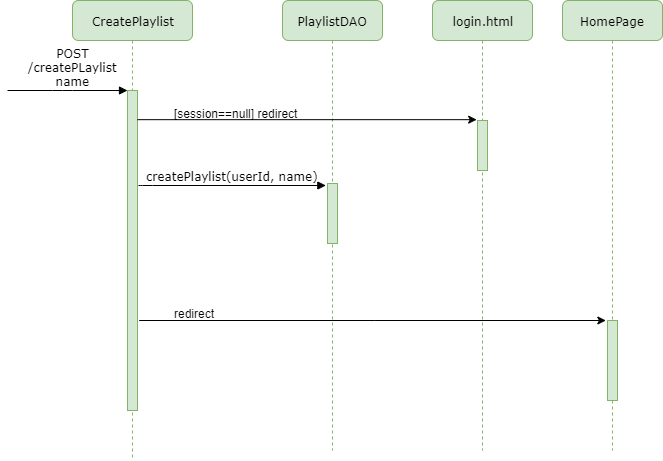

The diagram above was exported from draw.io. Its source (the exported page's mxGraphModel, read from the mxfile embedded in the PNG):
<mxGraphModel dx="1185" dy="685" grid="1" gridSize="10" guides="1" tooltips="1" connect="1" arrows="1" fold="1" page="1" pageScale="1" pageWidth="1100" pageHeight="850" background="#ffffff" math="0" shadow="0">
  <root>
    <mxCell id="0" />
    <mxCell id="1" parent="0" />
    <mxCell id="7baba1c4bc27f4b0-2" value="CreatePlaylist" style="shape=umlLifeline;perimeter=lifelinePerimeter;whiteSpace=wrap;html=1;container=1;collapsible=0;recursiveResize=0;outlineConnect=0;rounded=1;shadow=0;comic=0;labelBackgroundColor=none;strokeWidth=1;fontFamily=Verdana;fontSize=12;align=center;fillColor=#d5e8d4;strokeColor=#82b366;" parent="1" vertex="1">
      <mxGeometry x="220" y="80" width="120" height="460" as="geometry" />
    </mxCell>
    <mxCell id="7baba1c4bc27f4b0-10" value="" style="html=1;points=[];perimeter=orthogonalPerimeter;rounded=0;shadow=0;comic=0;labelBackgroundColor=none;strokeWidth=1;fontFamily=Verdana;fontSize=12;align=center;fillColor=#d5e8d4;strokeColor=#82b366;" parent="7baba1c4bc27f4b0-2" vertex="1">
      <mxGeometry x="55" y="90" width="10" height="320" as="geometry" />
    </mxCell>
    <mxCell id="7baba1c4bc27f4b0-4" value="PlaylistDAO" style="shape=umlLifeline;perimeter=lifelinePerimeter;whiteSpace=wrap;html=1;container=1;collapsible=0;recursiveResize=0;outlineConnect=0;rounded=1;shadow=0;comic=0;labelBackgroundColor=none;strokeWidth=1;fontFamily=Verdana;fontSize=12;align=center;fillColor=#d5e8d4;strokeColor=#82b366;" parent="1" vertex="1">
      <mxGeometry x="430" y="80" width="100" height="450" as="geometry" />
    </mxCell>
    <mxCell id="7baba1c4bc27f4b0-5" value="login.html" style="shape=umlLifeline;perimeter=lifelinePerimeter;whiteSpace=wrap;html=1;container=1;collapsible=0;recursiveResize=0;outlineConnect=0;rounded=1;shadow=0;comic=0;labelBackgroundColor=none;strokeWidth=1;fontFamily=Verdana;fontSize=12;align=center;fillColor=#d5e8d4;strokeColor=#82b366;" parent="1" vertex="1">
      <mxGeometry x="580" y="80" width="100" height="450" as="geometry" />
    </mxCell>
    <mxCell id="7baba1c4bc27f4b0-19" value="" style="html=1;points=[];perimeter=orthogonalPerimeter;rounded=0;shadow=0;comic=0;labelBackgroundColor=none;strokeWidth=1;fontFamily=Verdana;fontSize=12;align=center;fillColor=#d5e8d4;strokeColor=#82b366;" parent="7baba1c4bc27f4b0-5" vertex="1">
      <mxGeometry x="45" y="120" width="10" height="50" as="geometry" />
    </mxCell>
    <mxCell id="7baba1c4bc27f4b0-20" value="createPlaylist(userId, name)" style="html=1;verticalAlign=bottom;endArrow=block;labelBackgroundColor=none;fontFamily=Verdana;fontSize=12;edgeStyle=elbowEdgeStyle;elbow=vertical;entryX=-0.139;entryY=0.029;entryDx=0;entryDy=0;entryPerimeter=0;" parent="1" target="U3MctNZh0qMDF3wG6a5Q-5" edge="1">
      <mxGeometry x="0.0036" relative="1" as="geometry">
        <mxPoint x="286" y="265" as="sourcePoint" />
        <Array as="points">
          <mxPoint x="290" y="265" />
        </Array>
        <mxPoint x="470" y="265" as="targetPoint" />
        <mxPoint as="offset" />
      </mxGeometry>
    </mxCell>
    <mxCell id="7baba1c4bc27f4b0-11" value="POST&lt;br&gt;/createPLaylist&lt;br&gt;name" style="html=1;verticalAlign=bottom;endArrow=block;entryX=0;entryY=0;labelBackgroundColor=none;fontFamily=Verdana;fontSize=12;edgeStyle=elbowEdgeStyle;elbow=vertical;" parent="1" target="7baba1c4bc27f4b0-10" edge="1">
      <mxGeometry x="0.0833" relative="1" as="geometry">
        <mxPoint x="155" y="170" as="sourcePoint" />
        <Array as="points">
          <mxPoint x="210" y="170" />
        </Array>
        <mxPoint as="offset" />
      </mxGeometry>
    </mxCell>
    <mxCell id="SwkJQTikLhHR7fLE-XSc-18" value="HomePage" style="shape=umlLifeline;perimeter=lifelinePerimeter;whiteSpace=wrap;html=1;container=1;collapsible=0;recursiveResize=0;outlineConnect=0;rounded=1;shadow=0;comic=0;labelBackgroundColor=none;strokeWidth=1;fontFamily=Verdana;fontSize=12;align=center;fillColor=#d5e8d4;strokeColor=#82b366;" parent="1" vertex="1">
      <mxGeometry x="710" y="80" width="100" height="450" as="geometry" />
    </mxCell>
    <mxCell id="SwkJQTikLhHR7fLE-XSc-20" value="" style="html=1;points=[];perimeter=orthogonalPerimeter;rounded=0;shadow=0;comic=0;labelBackgroundColor=none;strokeWidth=1;fontFamily=Verdana;fontSize=12;align=center;fillColor=#d5e8d4;strokeColor=#82b366;" parent="SwkJQTikLhHR7fLE-XSc-18" vertex="1">
      <mxGeometry x="45" y="320" width="10" height="80" as="geometry" />
    </mxCell>
    <mxCell id="SwkJQTikLhHR7fLE-XSc-24" style="edgeStyle=orthogonalEdgeStyle;rounded=0;orthogonalLoop=1;jettySize=auto;html=1;fontSize=11;entryX=-0.08;entryY=-0.012;entryDx=0;entryDy=0;entryPerimeter=0;" parent="1" target="7baba1c4bc27f4b0-19" edge="1">
      <mxGeometry relative="1" as="geometry">
        <mxPoint x="620" y="200" as="targetPoint" />
        <Array as="points">
          <mxPoint x="285" y="200" />
          <mxPoint x="620" y="200" />
        </Array>
        <mxPoint x="285" y="199" as="sourcePoint" />
      </mxGeometry>
    </mxCell>
    <mxCell id="SwkJQTikLhHR7fLE-XSc-25" value="[session==null] redirect" style="text;html=1;fontSize=12;" parent="1" vertex="1">
      <mxGeometry x="320" y="180" width="200" height="30" as="geometry" />
    </mxCell>
    <mxCell id="U3MctNZh0qMDF3wG6a5Q-5" value="" style="html=1;points=[];perimeter=orthogonalPerimeter;rounded=0;shadow=0;comic=0;labelBackgroundColor=none;strokeWidth=1;fontFamily=Verdana;fontSize=12;align=center;fillColor=#d5e8d4;strokeColor=#82b366;" vertex="1" parent="1">
      <mxGeometry x="475" y="263" width="10" height="60" as="geometry" />
    </mxCell>
    <mxCell id="U3MctNZh0qMDF3wG6a5Q-8" style="edgeStyle=orthogonalEdgeStyle;rounded=0;orthogonalLoop=1;jettySize=auto;html=1;fontSize=11;exitX=1.159;exitY=0.723;exitDx=0;exitDy=0;exitPerimeter=0;entryX=-0.135;entryY=-0.004;entryDx=0;entryDy=0;entryPerimeter=0;" edge="1" parent="1" target="SwkJQTikLhHR7fLE-XSc-20">
      <mxGeometry relative="1" as="geometry">
        <mxPoint x="750" y="400" as="targetPoint" />
        <Array as="points">
          <mxPoint x="522" y="400" />
        </Array>
        <mxPoint x="286.66666666666674" y="400" as="sourcePoint" />
      </mxGeometry>
    </mxCell>
    <mxCell id="U3MctNZh0qMDF3wG6a5Q-9" value="redirect" style="text;html=1;fontSize=12;" vertex="1" parent="1">
      <mxGeometry x="320" y="380" width="200" height="30" as="geometry" />
    </mxCell>
  </root>
</mxGraphModel>